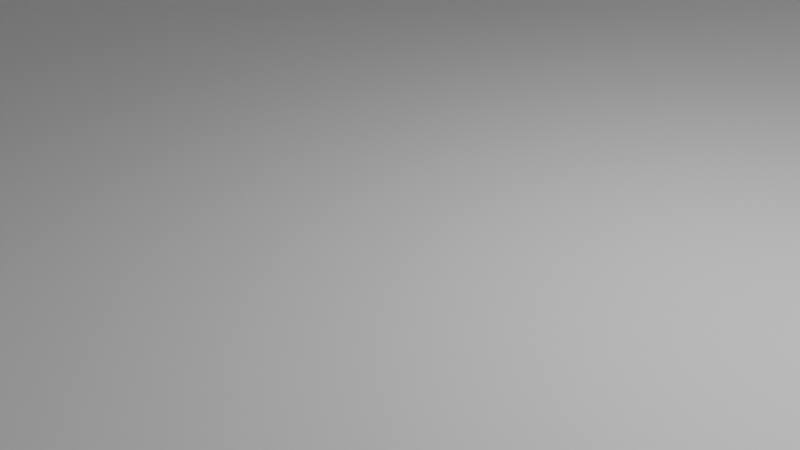 # Source: solitary.blend  (saved by Blender 4.1.24; exported with 4.5.12 LTS)
import bpy
from mathutils import Matrix  # noqa: F401  (used for matrix-valued properties, if any)

bpy.ops.wm.read_factory_settings(use_empty=True)
scene = bpy.context.scene
scene.name = 'Scene'

# ---- collections
col_collection = bpy.data.collections.new('Collection'); scene.collection.children.link(col_collection)

# ---- materials (node trees are filled in below, after node groups)
mat_material = bpy.data.materials.new('Material')
mat_material.alpha_threshold = 0.0
mat_material.use_transparent_shadow = False
mat_material.roughness = 0.5
mat_material.line_color = (0.0, 0.0, 0.0, 1.0)

# ---- material node trees
mat_material.use_nodes = True; mat_material.node_tree.nodes.clear()
_N = mat_material.node_tree.nodes; _L = mat_material.node_tree.links
n0 = _N.new('ShaderNodeOutputMaterial'); n0.name = 'Material Output'; n0.location = (300, 300)
n1 = _N.new('ShaderNodeBsdfPrincipled'); n1.name = 'Principled BSDF'; n1.location = (10, 300)
n1.inputs[3].default_value = 1.45
_L.new(n1.outputs[0], n0.inputs[0])
n0.is_active_output = True

# ---- world
world_world = bpy.data.worlds.new('World'); scene.world = world_world
world_world.use_nodes = True; world_world.node_tree.nodes.clear()
_N = world_world.node_tree.nodes; _L = world_world.node_tree.links
n0 = _N.new('ShaderNodeOutputWorld'); n0.name = 'World Output'; n0.location = (300, 300)
n1 = _N.new('ShaderNodeBackground'); n1.name = 'Background'; n1.location = (10, 300)
n1.inputs[0].default_value = (0.05088, 0.05088, 0.05088, 1.0)
_L.new(n1.outputs[0], n0.inputs[0])
n0.is_active_output = True
world_world.color = (0.05088, 0.05088, 0.05088)
world_world.use_sun_shadow = False
world_world.sun_shadow_jitter_overblur = 0.0

# ---- cameras
cam_camera = bpy.data.cameras.new('Camera')
cam_camera.clip_end = 100.0
cam_camera.ortho_scale = 7.314

# ---- lights
light_light = bpy.data.lights.new('Light', 'POINT')
light_light.transmission_factor = 0.0
light_light.energy = 1000.0
light_light.shadow_soft_size = 0.1
light_light.shadow_maximum_resolution = 0.006
light_light.use_absolute_resolution = True

# ---- meshes
me_cube = bpy.data.meshes.new('Cube')
me_cube.from_pydata([(0.8859, 0.8859, 1.0), (1.0, 1.0, -1.0), (0.8859, -0.8859, 1.0), (1.0, -1.0, -1.0), (-0.8859, 0.8859, 1.0), (-1.0, 1.0, -1.0), (-0.8859, -0.8859, 1.0), (-1.0, -1.0, -1.0), (1.0, -1.0, 1.0), (-1.0, -1.0, 1.0), (1.0, 1.0, 1.0), (-1.0, 1.0, 1.0), (1.0, -1.0, 164.0), (-1.0, -1.0, 164.0), (1.0, 1.0, 164.0), (-1.0, 1.0, 164.0), (0.8859, -0.8859, 164.0), (-0.8859, -0.8859, 164.0), (0.8859, 0.8859, 164.0), (-0.8859, 0.8859, 164.0), (-1.0, -0.1405, 75.85), (-1.0, 0.1405, 13.29), (-1.0, -0.1405, 13.29), (-1.0, 0.1405, 75.85), (-0.8859, -0.1405, 13.29), (-0.8859, 0.1405, 75.85), (-0.8859, 0.1405, 13.29), (-0.8859, -0.1405, 75.85)], [], [(0, 4, 6, 2), (3, 8, 9, 7), (7, 9, 11, 5), (5, 1, 3, 7), (1, 10, 8, 3), (5, 11, 10, 1), (8, 10, 14, 12), (21, 11, 9, 22), (9, 13, 15, 11, 21, 23, 20, 22), (0, 2, 16, 18), (4, 0, 18, 19), (16, 17, 13, 12), (18, 16, 12, 14), (17, 19, 15, 13), (19, 18, 14, 15), (24, 6, 4, 26), (26, 4, 19, 17, 6, 24, 27, 25), (2, 6, 17, 16), (10, 11, 15, 14), (9, 8, 12, 13), (24, 22, 20, 27), (25, 23, 21, 26), (21, 22, 24, 26), (20, 23, 25, 27)])
_uv = me_cube.uv_layers.new(name='UVMap')
_uv.uv.foreach_set('vector', [0.6393, 0.5143, 0.8607, 0.5143, 0.8607, 0.7357, 0.6393, 0.7357, 0.375, 0.75, 0.625, 0.75, 0.625, 1.0, 0.375, 1.0, 0.375, 0.0, 0.625, 0.0, 0.625, 0.25, 0.375, 0.25, 0.125, 0.5, 0.375, 0.5, 0.375, 0.75, 0.125, 0.75, 0.375, 0.5, 0.625, 0.5, 0.625, 0.75, 0.375, 0.75, 0.375, 0.25, 0.625, 0.25, 0.625, 0.5, 0.375, 0.5, 0.625, 0.75, 0.625, 0.5, 0.625, 0.5, 0.625, 0.75, 0.625, 0.1426, 0.625, 0.25, 0.625, 0.0, 0.625, 0.1074, 0.625, 0.0, 0.625, 0.0, 0.625, 0.25, 0.625, 0.25, 0.625, 0.1426, 0.625, 0.1426, 0.625, 0.1074, 0.625, 0.1074, 0.6393, 0.5143, 0.6393, 0.7357, 0.6393, 0.7357, 0.6393, 0.5143, 0.8607, 0.5143, 0.6393, 0.5143, 0.6393, 0.5143, 0.8607, 0.5143, 0.6393, 0.7357, 0.8607, 0.7357, 0.875, 0.75, 0.625, 0.75, 0.6393, 0.5143, 0.6393, 0.7357, 0.625, 0.75, 0.625, 0.5, 0.8607, 0.7357, 0.8607, 0.5143, 0.875, 0.5, 0.875, 0.75, 0.8607, 0.5143, 0.6393, 0.5143, 0.625, 0.5, 0.875, 0.5, 0.8607, 0.6426, 0.8607, 0.7357, 0.8607, 0.5143, 0.8607, 0.6074, 0.8607, 0.6074, 0.8607, 0.5143, 0.8607, 0.5143, 0.8607, 0.7357, 0.8607, 0.7357, 0.8607, 0.6426, 0.8607, 0.6426, 0.8607, 0.6074, 0.6393, 0.7357, 0.8607, 0.7357, 0.8607, 0.7357, 0.6393, 0.7357, 0.625, 0.5, 0.625, 0.25, 0.625, 0.25, 0.625, 0.5, 0.625, 1.0, 0.625, 0.75, 0.625, 0.75, 0.625, 1.0, 0.375, 0.3224, 0.375, 0.4239, 0.625, 0.4239, 0.625, 0.3224, 0.625, 0.9276, 0.625, 0.8261, 0.375, 0.8261, 0.375, 0.9276, 0.2989, 0.75, 0.2989, 0.5, 0.1974, 0.5, 0.1974, 0.75, 0.7011, 0.5, 0.7011, 0.75, 0.8026, 0.75, 0.8026, 0.5])
me_cube.materials.append(mat_material)
me_cube.use_mirror_vertex_groups = False
me_cube.update()
me_cube_001 = bpy.data.meshes.new('Cube.001')
me_cube_001.from_pydata([(-1.0, -1.0, -1.0), (-1.0, -1.0, 1.0), (-1.0, 1.0, -1.0), (1.0, -1.0, -1.0), (1.0, 1.0, -1.0), (-1.0, 0.7906, 1.0), (-1.0, 1.0, 0.7906), (-1.0, 0.8553, 0.9898), (-1.0, 0.9137, 0.96), (-1.0, 0.96, 0.9137), (-1.0, 0.9898, 0.8553), (1.0, -1.0, 0.7906), (0.7906, -1.0, 1.0), (0.9898, -1.0, 0.8553), (0.96, -1.0, 0.9137), (0.9137, -1.0, 0.96), (0.8553, -1.0, 0.9898), (0.7906, 0.7906, 1.0), (1.0, 1.0, 0.7906), (0.8553, 0.8553, 0.9898), (0.9137, 0.9137, 0.96), (0.96, 0.96, 0.9137), (0.9898, 0.9898, 0.8553)], [], [(2, 6, 18, 4), (4, 18, 11, 3), (3, 11, 13, 14, 15, 16, 12, 1, 0), (2, 4, 3, 0), (0, 1, 5, 7, 8, 9, 10, 6, 2), (5, 17, 19, 7), (7, 19, 20, 8), (8, 20, 21, 9), (9, 21, 22, 10), (10, 22, 18, 6), (17, 12, 16, 19), (19, 16, 15, 20), (20, 15, 14, 21), (21, 14, 13, 22), (22, 13, 11, 18), (17, 5, 1, 12)])
_uv = me_cube_001.uv_layers.new(name='UVMap')
_uv.uv.foreach_set('vector', [0.375, 0.25, 0.5988, 0.25, 0.5988, 0.5, 0.375, 0.5, 0.375, 0.5, 0.5988, 0.5, 0.5988, 0.75, 0.375, 0.75, 0.375, 0.75, 0.5988, 0.75, 0.6069, 0.7513, 0.6142, 0.755, 0.62, 0.7608, 0.6237, 0.7681, 0.625, 0.7762, 0.625, 1.0, 0.375, 1.0, 0.125, 0.5, 0.375, 0.5, 0.375, 0.75, 0.125, 0.75, 0.375, 0.0, 0.625, 0.0, 0.625, 0.2238, 0.6237, 0.2319, 0.62, 0.2392, 0.6142, 0.245, 0.6069, 0.2487, 0.5988, 0.25, 0.375, 0.25, 0.875, 0.5262, 0.6512, 0.5262, 0.6431, 0.5181, 0.875, 0.5181, 0.875, 0.5181, 0.6431, 0.5181, 0.6358, 0.5, 0.875, 0.5, 0.625, 0.25, 0.625, 0.4892, 0.6142, 0.495, 0.6142, 0.25, 0.6142, 0.25, 0.6142, 0.495, 0.6069, 0.4987, 0.6069, 0.25, 0.6069, 0.25, 0.6069, 0.4987, 0.5988, 0.5, 0.5988, 0.25, 0.6512, 0.5262, 0.6512, 0.75, 0.6431, 0.75, 0.6431, 0.5181, 0.6431, 0.5181, 0.6431, 0.75, 0.6358, 0.75, 0.6358, 0.5108, 0.6358, 0.5108, 0.6358, 0.75, 0.6142, 0.75, 0.6142, 0.505, 0.6142, 0.505, 0.6142, 0.75, 0.6069, 0.75, 0.6069, 0.5013, 0.6069, 0.5013, 0.6069, 0.75, 0.5988, 0.75, 0.5988, 0.5, 0.6512, 0.5262, 0.875, 0.5262, 0.875, 0.75, 0.6512, 0.75])
me_cube_001.update()
me_cube_002 = bpy.data.meshes.new('Cube.002')
me_cube_002.from_pydata([(-1.0, -1.0, -1.0), (-1.0, -1.0, 1.0), (-1.0, 1.0, -1.0), (1.0, -1.0, -1.0), (1.0, 1.0, -1.0), (-1.0, 0.8932, 1.0), (-1.0, 1.0, 0.8932), (-1.0, 0.9262, 0.9948), (-1.0, 0.956, 0.9796), (-1.0, 0.9796, 0.956), (-1.0, 0.9948, 0.9262), (1.0, -1.0, 0.8932), (0.8932, -1.0, 1.0), (0.9948, -1.0, 0.9262), (0.9796, -1.0, 0.956), (0.956, -1.0, 0.9796), (0.9262, -1.0, 0.9948), (0.8932, 0.8932, 1.0), (1.0, 1.0, 0.8932), (0.9262, 0.9262, 0.9948), (0.956, 0.956, 0.9796), (0.9796, 0.9796, 0.956), (0.9948, 0.9948, 0.9262)], [], [(2, 6, 18, 4), (4, 18, 11, 3), (3, 11, 13, 14, 15, 16, 12, 1, 0), (2, 4, 3, 0), (0, 1, 5, 7, 8, 9, 10, 6, 2), (5, 17, 19, 7), (7, 19, 20, 8), (8, 20, 21, 9), (9, 21, 22, 10), (10, 22, 18, 6), (17, 12, 16, 19), (19, 16, 15, 20), (20, 15, 14, 21), (21, 14, 13, 22), (22, 13, 11, 18), (17, 5, 1, 12)])
_uv = me_cube_002.uv_layers.new(name='UVMap')
_uv.uv.foreach_set('vector', [0.375, 0.25, 0.6116, 0.25, 0.6116, 0.5, 0.375, 0.5, 0.375, 0.5, 0.6116, 0.5, 0.6116, 0.75, 0.375, 0.75, 0.375, 0.75, 0.6116, 0.75, 0.6158, 0.7507, 0.6195, 0.7526, 0.6224, 0.7555, 0.6243, 0.7592, 0.625, 0.7634, 0.625, 1.0, 0.375, 1.0, 0.125, 0.5, 0.375, 0.5, 0.375, 0.75, 0.125, 0.75, 0.375, 0.0, 0.625, 0.0, 0.625, 0.2366, 0.6243, 0.2408, 0.6224, 0.2445, 0.6195, 0.2474, 0.6158, 0.2493, 0.6116, 0.25, 0.375, 0.25, 0.875, 0.5134, 0.6384, 0.5134, 0.6342, 0.5092, 0.875, 0.5092, 0.875, 0.5092, 0.6342, 0.5092, 0.6305, 0.5, 0.875, 0.5, 0.625, 0.25, 0.625, 0.4945, 0.6195, 0.4974, 0.6195, 0.25, 0.6195, 0.25, 0.6195, 0.4974, 0.6158, 0.4993, 0.6158, 0.25, 0.6158, 0.25, 0.6158, 0.4993, 0.6116, 0.5, 0.6116, 0.25, 0.6384, 0.5134, 0.6384, 0.75, 0.6342, 0.75, 0.6342, 0.5092, 0.6342, 0.5092, 0.6342, 0.75, 0.6305, 0.75, 0.6305, 0.5055, 0.6305, 0.5055, 0.6305, 0.75, 0.6195, 0.75, 0.6195, 0.5026, 0.6195, 0.5026, 0.6195, 0.75, 0.6158, 0.75, 0.6158, 0.5007, 0.6158, 0.5007, 0.6158, 0.75, 0.6116, 0.75, 0.6116, 0.5, 0.6384, 0.5134, 0.875, 0.5134, 0.875, 0.75, 0.6384, 0.75])
me_cube_002.update()
me_cube_003 = bpy.data.meshes.new('Cube.003')
me_cube_003.from_pydata([(-1.0, -1.0, -1.0), (-1.0, -1.0, 1.0), (-1.0, 1.0, -1.0), (-1.0, 1.0, 1.0), (1.0, -1.0, -1.0), (1.0, -1.0, 1.0), (1.0, 1.0, -1.0), (1.0, 1.0, 1.0)], [], [(0, 1, 3, 2), (2, 3, 7, 6), (6, 7, 5, 4), (4, 5, 1, 0), (2, 6, 4, 0), (7, 3, 1, 5)])
_uv = me_cube_003.uv_layers.new(name='UVMap')
_uv.uv.foreach_set('vector', [0.375, 0.0, 0.625, 0.0, 0.625, 0.25, 0.375, 0.25, 0.375, 0.25, 0.625, 0.25, 0.625, 0.5, 0.375, 0.5, 0.375, 0.5, 0.625, 0.5, 0.625, 0.75, 0.375, 0.75, 0.375, 0.75, 0.625, 0.75, 0.625, 1.0, 0.375, 1.0, 0.125, 0.5, 0.375, 0.5, 0.375, 0.75, 0.125, 0.75, 0.625, 0.5, 0.875, 0.5, 0.875, 0.75, 0.625, 0.75])
me_cube_003.update()

# ---- objects
ob_cube = bpy.data.objects.new('Cube', me_cube)
ob_light = bpy.data.objects.new('Light', light_light)
ob_camera = bpy.data.objects.new('Camera', cam_camera)
ob_cube_001 = bpy.data.objects.new('Cube.001', me_cube_001)
ob_cube_002 = bpy.data.objects.new('Cube.002', me_cube_002)
ob_cube_003 = bpy.data.objects.new('Cube.003', me_cube_003)

# ---- transforms, parenting, visibility, modifiers, constraints
ob_cube.location = (0.0, 0.0, 0.0)
ob_cube.scale = (-12.57, -12.57, 0.09418)
ob_cube.lock_rotations_4d = False
ob_cube.empty_display_type = 'ARROWS'
ob_cube.lineart.crease_threshold = 0.0
ob_light.location = (4.076, 1.005, 5.904)
ob_light.rotation_euler = (0.6503, 0.05522, 1.866)
ob_light.lock_rotations_4d = False
ob_light.empty_display_type = 'ARROWS'
ob_light.color = (0.0, 0.0, 0.0, 0.0)
ob_light.lineart.crease_threshold = 0.0
ob_camera.location = (7.359, -6.926, 4.958)
ob_camera.rotation_euler = (1.109, 0.0, 0.8149)
ob_camera.lock_rotations_4d = False
ob_camera.empty_display_type = 'ARROWS'
ob_camera.color = (0.0, 0.0, 0.0, 0.0)
ob_camera.display_type = 'WIRE'
ob_camera.lineart.crease_threshold = 0.0
ob_cube_001.location = (-8.631, -9.754, 0.5625)
ob_cube_001.scale = (3.494, 1.548, 1.548)
ob_cube_002.location = (-10.8, -10.12, 1.517)
ob_cube_002.scale = (0.6531, 1.284, 1.0)
ob_cube_003.location = (11.88, 0.0, 4.197)
ob_cube_003.scale = (1.767, 1.767, 2.946)
ob_cube_003.hide_render = True
ob_cube_003.visible_camera = False
ob_cube_003.visible_diffuse = False
ob_cube_003.visible_glossy = False
ob_cube_003.visible_transmission = False
ob_cube_003.visible_volume_scatter = False
ob_cube_003.display_type = 'BOUNDS'

# ---- collection membership
col_collection.objects.link(ob_cube)
col_collection.objects.link(ob_light)
col_collection.objects.link(ob_camera)
col_collection.objects.link(ob_cube_001)
col_collection.objects.link(ob_cube_002)
col_collection.objects.link(ob_cube_003)

# ---- scene / render settings (as saved in the file)
scene.camera = ob_camera
scene.frame_start = 1; scene.frame_end = 250; scene.frame_set(1)
scene.render.engine = 'BLENDER_EEVEE_NEXT'
scene.cycles.sampling_pattern = 'TABULATED_SOBOL'
scene.eevee.ray_tracing_options.trace_max_roughness = 0.0
bpy.context.view_layer.update()
